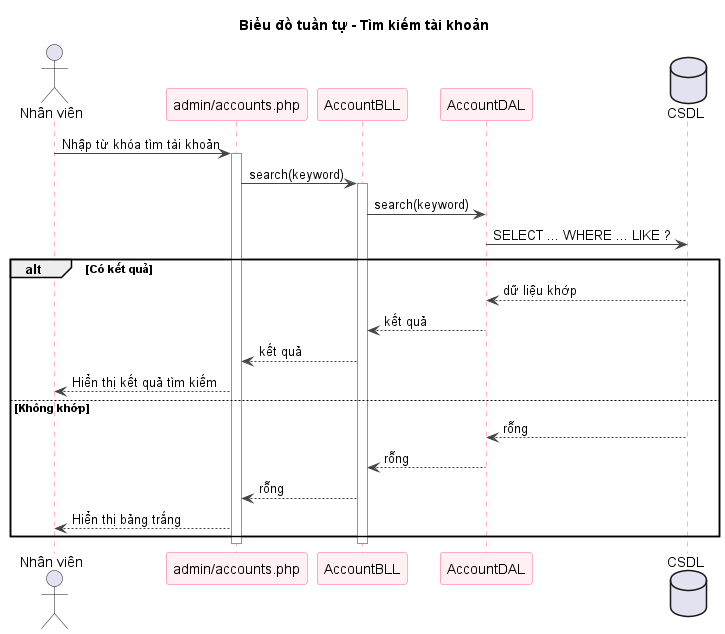

The diagram above was rendered by PlantUML. Its source (embedded in the PNG):
@startuml sq-74-search-taikhoan
title Biểu đồ tuần tự - Tìm kiếm tài khoản
skinparam shadowing false
skinparam sequence {
  ArrowColor #444444
  LifeLineBorderColor #FF5E8E
  ParticipantBorderColor #FF5E8E
  ParticipantBackgroundColor #FFF0F3
}
actor "Nhân viên" as U
participant "admin/accounts.php" as V
participant "AccountBLL" as B
participant "AccountDAL" as D
database "CSDL" as DB
U -> V : Nhập từ khóa tìm tài khoản
activate V
V -> B : search(keyword)
activate B
B -> D : search(keyword)
D -> DB : SELECT ... WHERE ... LIKE ?
alt Có kết quả
  DB --> D : dữ liệu khớp
  D --> B : kết quả
  B --> V : kết quả
  V --> U : Hiển thị kết quả tìm kiếm
else Không khớp
  DB --> D : rỗng
  D --> B : rỗng
  B --> V : rỗng
  V --> U : Hiển thị bảng trắng
end
deactivate B
deactivate V

@enduml